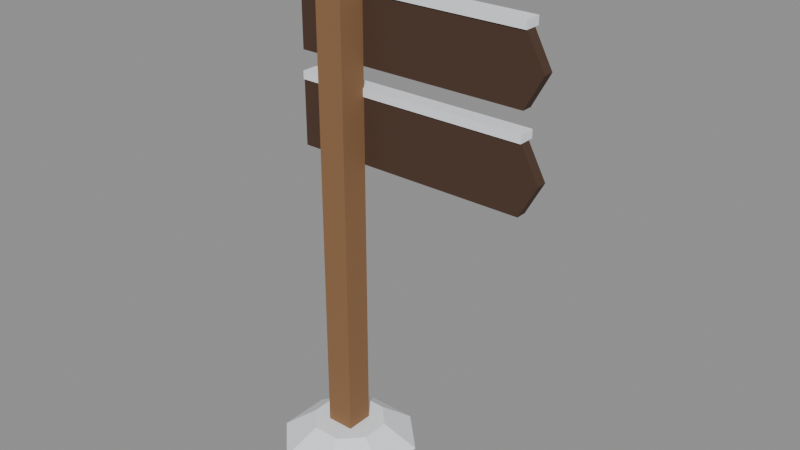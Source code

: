 # Source: signpost.blend  (saved by Blender 5.0.119; exported with 4.5.12 LTS)
import bpy
from mathutils import Matrix  # noqa: F401  (used for matrix-valued properties, if any)

bpy.ops.wm.read_factory_settings(use_empty=True)
scene = bpy.context.scene
scene.name = 'Scene'

# ---- materials (node trees are filled in below, after node groups)
mat_wood = bpy.data.materials.new('wood')
mat_wood.diffuse_color = (0.2582, 0.1301, 0.05613, 1.0)
mat_wood.roughness = 0.9
mat_snow = bpy.data.materials.new('snow')
mat_snow.diffuse_color = (0.8796, 0.9131, 0.956, 1.0)
mat_snow.roughness = 0.9
mat_wood_dark = bpy.data.materials.new('wood_dark')
mat_wood_dark.diffuse_color = (0.06848, 0.03434, 0.01938, 1.0)
mat_wood_dark.roughness = 0.9
mat_wood_light = bpy.data.materials.new('wood_light')
mat_wood_light.diffuse_color = (0.5711, 0.3564, 0.147, 1.0)
mat_wood_light.roughness = 0.9

# ---- material node trees
mat_wood.use_nodes = True; mat_wood.node_tree.nodes.clear()
_N = mat_wood.node_tree.nodes; _L = mat_wood.node_tree.links
n0 = _N.new('ShaderNodeBsdfPrincipled'); n0.name = 'Principled BSDF'; n0.location = (-200, 100)
n0.inputs[0].default_value = (0.2582, 0.1301, 0.05613, 1.0)
n0.inputs[2].default_value = 0.9
n0.inputs[27].default_value = (0.0, 0.0, 0.0, 1.0)
n1 = _N.new('ShaderNodeOutputMaterial'); n1.name = 'Material Output'; n1.location = (200, 100)
_L.new(n0.outputs[0], n1.inputs[0])
n1.is_active_output = True
mat_snow.use_nodes = True; mat_snow.node_tree.nodes.clear()
_N = mat_snow.node_tree.nodes; _L = mat_snow.node_tree.links
n0 = _N.new('ShaderNodeBsdfPrincipled'); n0.name = 'Principled BSDF'; n0.location = (-200, 100)
n0.inputs[0].default_value = (0.8796, 0.9131, 0.956, 1.0)
n0.inputs[2].default_value = 0.9
n0.inputs[27].default_value = (0.0, 0.0, 0.0, 1.0)
n1 = _N.new('ShaderNodeOutputMaterial'); n1.name = 'Material Output'; n1.location = (200, 100)
_L.new(n0.outputs[0], n1.inputs[0])
n1.is_active_output = True
mat_wood_dark.use_nodes = True; mat_wood_dark.node_tree.nodes.clear()
_N = mat_wood_dark.node_tree.nodes; _L = mat_wood_dark.node_tree.links
n0 = _N.new('ShaderNodeBsdfPrincipled'); n0.name = 'Principled BSDF'; n0.location = (-200, 100)
n0.inputs[0].default_value = (0.06848, 0.03434, 0.01938, 1.0)
n0.inputs[2].default_value = 0.9
n0.inputs[27].default_value = (0.0, 0.0, 0.0, 1.0)
n1 = _N.new('ShaderNodeOutputMaterial'); n1.name = 'Material Output'; n1.location = (200, 100)
_L.new(n0.outputs[0], n1.inputs[0])
n1.is_active_output = True
mat_wood_light.use_nodes = True; mat_wood_light.node_tree.nodes.clear()
_N = mat_wood_light.node_tree.nodes; _L = mat_wood_light.node_tree.links
n0 = _N.new('ShaderNodeBsdfPrincipled'); n0.name = 'Principled BSDF'; n0.location = (-200, 100)
n0.inputs[0].default_value = (0.5711, 0.3564, 0.147, 1.0)
n0.inputs[2].default_value = 0.9
n0.inputs[27].default_value = (0.0, 0.0, 0.0, 1.0)
n1 = _N.new('ShaderNodeOutputMaterial'); n1.name = 'Material Output'; n1.location = (200, 100)
_L.new(n0.outputs[0], n1.inputs[0])
n1.is_active_output = True

# ---- meshes
me_post = bpy.data.meshes.new('Post')
me_post.from_pydata([(-0.06, -0.06, 0.0), (0.06, -0.06, 0.0), (-0.06, 0.06, 0.0), (0.06, 0.06, 0.0), (-0.06, -0.06, 2.2), (0.06, -0.06, 2.2), (-0.06, 0.06, 2.2), (0.06, 0.06, 2.2), (0.075, 0.055, 2.2), (0.055, 0.075, 2.2), (-0.055, 0.075, 2.2), (-0.075, 0.055, 2.2), (-0.075, -0.055, 2.2), (-0.055, -0.075, 2.2), (0.055, -0.075, 2.2), (0.075, -0.055, 2.2), (0.0, 0.0, 2.27), (0.2772, 0.1148, 0.0), (0.1148, 0.2772, 0.0), (-0.1148, 0.2772, 0.0), (-0.2772, 0.1148, 0.0), (-0.2772, -0.1148, 0.0), (-0.1148, -0.2772, 0.0), (0.1148, -0.2772, 0.0), (0.2772, -0.1148, 0.0), (0.1478, 0.06123, 0.1), (0.06123, 0.1478, 0.1), (-0.06123, 0.1478, 0.1), (-0.1478, 0.06123, 0.1), (-0.1478, -0.06123, 0.1), (-0.06123, -0.1478, 0.1), (0.06123, -0.1478, 0.1), (0.1478, -0.06123, 0.1)], [], [(4, 5, 7, 6), (0, 1, 5, 4), (2, 6, 7, 3), (0, 4, 6, 2), (1, 3, 7, 5), (8, 9, 16), (9, 10, 16), (10, 11, 16), (11, 12, 16), (12, 13, 16), (13, 14, 16), (14, 15, 16), (15, 8, 16), (15, 14, 13, 12, 11, 10, 9, 8), (17, 18, 26, 25), (18, 19, 27, 26), (19, 20, 28, 27), (20, 21, 29, 28), (21, 22, 30, 29), (22, 23, 31, 30), (23, 24, 32, 31), (24, 17, 25, 32), (25, 26, 27, 28, 29, 30, 31, 32)])
me_post.polygons.foreach_set('material_index', [0, 0, 0, 0, 0, 1, 1, 1, 1, 1, 1, 1, 1, 1, 1, 1, 1, 1, 1, 1, 1, 1, 1])
me_post.materials.append(mat_wood)
me_post.materials.append(mat_snow)
me_post.update()
me_boardtop = bpy.data.meshes.new('BoardTop')
me_boardtop.from_pydata([(-0.25, 0.06, -0.14), (0.773, 0.06, -0.14), (0.85, 0.06, 0.0), (0.773, 0.06, 0.14), (-0.25, 0.06, 0.14), (-0.25, 0.105, -0.14), (0.773, 0.105, -0.14), (0.85, 0.105, 0.0), (0.773, 0.105, 0.14), (-0.25, 0.105, 0.14), (-0.23, 0.105, -0.12), (0.765, 0.105, -0.12), (0.822, 0.105, 0.0), (0.765, 0.105, 0.12), (-0.23, 0.105, 0.12), (-0.23, 0.12, -0.12), (0.765, 0.12, -0.12), (0.822, 0.12, 0.0), (0.765, 0.12, 0.12), (-0.23, 0.12, 0.12), (-0.25, 0.055, 0.14), (0.773, 0.055, 0.14), (-0.25, 0.125, 0.14), (0.773, 0.125, 0.14), (-0.25, 0.055, 0.175), (0.773, 0.055, 0.175), (-0.25, 0.125, 0.175), (0.773, 0.125, 0.175)], [], [(5, 6, 1, 0), (6, 7, 2, 1), (7, 8, 3, 2), (8, 9, 4, 3), (9, 5, 0, 4), (0, 1, 2, 3, 4), (9, 8, 7, 6, 5), (15, 16, 11, 10), (16, 17, 12, 11), (17, 18, 13, 12), (18, 19, 14, 13), (19, 15, 10, 14), (10, 11, 12, 13, 14), (19, 18, 17, 16, 15), (24, 25, 27, 26), (20, 21, 25, 24), (22, 26, 27, 23), (20, 24, 26, 22), (21, 23, 27, 25)])
me_boardtop.polygons.foreach_set('material_index', [0, 0, 0, 1, 0, 0, 0, 2, 2, 2, 2, 2, 2, 2, 1, 1, 1, 1, 1])
me_boardtop.materials.append(mat_wood_dark)
me_boardtop.materials.append(mat_snow)
me_boardtop.materials.append(mat_wood_light)
me_boardtop.update()
me_boardbottom = bpy.data.meshes.new('BoardBottom')
me_boardbottom.from_pydata([(-0.25, 0.06, -0.14), (0.773, 0.06, -0.14), (0.85, 0.06, 0.0), (0.773, 0.06, 0.14), (-0.25, 0.06, 0.14), (-0.25, 0.105, -0.14), (0.773, 0.105, -0.14), (0.85, 0.105, 0.0), (0.773, 0.105, 0.14), (-0.25, 0.105, 0.14), (-0.23, 0.105, -0.12), (0.765, 0.105, -0.12), (0.822, 0.105, 0.0), (0.765, 0.105, 0.12), (-0.23, 0.105, 0.12), (-0.23, 0.12, -0.12), (0.765, 0.12, -0.12), (0.822, 0.12, 0.0), (0.765, 0.12, 0.12), (-0.23, 0.12, 0.12), (-0.25, 0.055, 0.14), (0.773, 0.055, 0.14), (-0.25, 0.125, 0.14), (0.773, 0.125, 0.14), (-0.25, 0.055, 0.175), (0.773, 0.055, 0.175), (-0.25, 0.125, 0.175), (0.773, 0.125, 0.175)], [], [(5, 6, 1, 0), (6, 7, 2, 1), (7, 8, 3, 2), (8, 9, 4, 3), (9, 5, 0, 4), (0, 1, 2, 3, 4), (9, 8, 7, 6, 5), (15, 16, 11, 10), (16, 17, 12, 11), (17, 18, 13, 12), (18, 19, 14, 13), (19, 15, 10, 14), (10, 11, 12, 13, 14), (19, 18, 17, 16, 15), (24, 25, 27, 26), (20, 21, 25, 24), (22, 26, 27, 23), (20, 24, 26, 22), (21, 23, 27, 25)])
me_boardbottom.polygons.foreach_set('material_index', [0, 0, 0, 1, 0, 0, 0, 2, 2, 2, 2, 2, 2, 2, 1, 1, 1, 1, 1])
me_boardbottom.materials.append(mat_wood_dark)
me_boardbottom.materials.append(mat_snow)
me_boardbottom.materials.append(mat_wood_light)
me_boardbottom.update()

# ---- objects
ob_post = bpy.data.objects.new('Post', me_post)
ob_boardtop = bpy.data.objects.new('BoardTop', me_boardtop)
ob_boardbottom = bpy.data.objects.new('BoardBottom', me_boardbottom)
ob_texttop = bpy.data.objects.new('TextTop', None)
ob_textbottom = bpy.data.objects.new('TextBottom', None)

# ---- transforms, parenting, visibility, modifiers, constraints
ob_post.location = (0.0, 0.0, 0.0)
ob_boardtop.location = (0.0, 0.0, 1.84)
ob_boardbottom.location = (0.0, 0.0, 1.44)
ob_texttop.parent = ob_boardtop
ob_texttop.location = (0.28, 0.125, 0.0)
ob_texttop.rotation_euler = (0.0, 0.0, 3.142)
ob_texttop.empty_display_size = 0.1
ob_textbottom.parent = ob_boardbottom
ob_textbottom.location = (0.28, 0.125, 0.0)
ob_textbottom.rotation_euler = (0.0, 0.0, 3.142)
ob_textbottom.empty_display_size = 0.1

# ---- collection membership
scene.collection.objects.link(ob_post)
scene.collection.objects.link(ob_boardtop)
scene.collection.objects.link(ob_boardbottom)
scene.collection.objects.link(ob_texttop)
scene.collection.objects.link(ob_textbottom)

# ---- scene / render settings (as saved in the file)
scene.frame_start = 1; scene.frame_end = 250; scene.frame_set(1)
scene.render.engine = 'BLENDER_EEVEE_NEXT'
scene.render.bake_bias = 0.0
scene.render.bake_samples = 0
scene.cycles.sampling_pattern = 'TABULATED_SOBOL'
scene.eevee.use_volume_custom_range = False
bpy.context.view_layer.update()

# ---- added for rendering (the .blend has no active camera and no usable light): camera, sun + grey world if the file has none
cam_auto = bpy.data.cameras.new('AutoCamera')
cam_auto.lens = 50.0
cam_auto.sensor_width = 36.0
cam_auto.clip_end = 1000.0
ob_auto_camera = bpy.data.objects.new('AutoCamera', cam_auto)
scene.collection.objects.link(ob_auto_camera)
ob_auto_camera.location = (2.68678, -2.88043, 3.05529)
ob_auto_camera.rotation_euler = (1.09748, -7.21219e-08, 0.694738)
scene.camera = ob_auto_camera
light_auto_sun = bpy.data.lights.new('AutoSun', 'SUN')
light_auto_sun.energy = 3.0
light_auto_sun.angle = 0.0523599
ob_auto_sun = bpy.data.objects.new('AutoSun', light_auto_sun)
scene.collection.objects.link(ob_auto_sun)
ob_auto_sun.rotation_euler = (0.872665, 0.174533, 0.523599)
if scene.world is None:
    world_auto = bpy.data.worlds.new('AutoWorld')
    world_auto.color = (0.3, 0.3, 0.3)
    scene.world = world_auto
bpy.context.view_layer.update()
